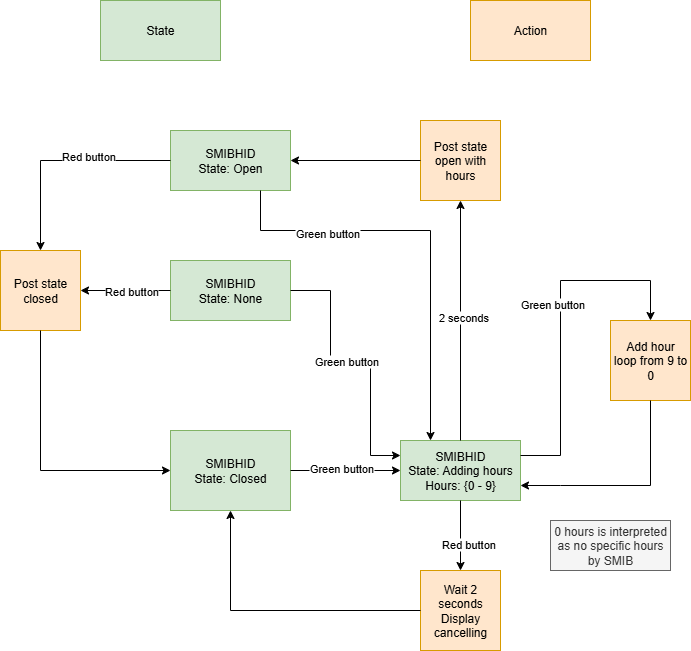

The diagram above was exported from draw.io. Its source (the exported page's mxGraphModel, read from the mxfile embedded in the PNG):
<mxGraphModel dx="690" dy="593" grid="1" gridSize="10" guides="1" tooltips="1" connect="1" arrows="1" fold="1" page="1" pageScale="1" pageWidth="827" pageHeight="1169" math="0" shadow="0">
  <root>
    <mxCell id="0" />
    <mxCell id="1" parent="0" />
    <mxCell id="8bDDuqE62DmGJ4aQNAMz-1" value="&lt;div&gt;SMIBHID&lt;/div&gt;&lt;div&gt;State: Closed&lt;/div&gt;" style="rounded=0;whiteSpace=wrap;html=1;fillColor=#d5e8d4;strokeColor=#82b366;" parent="1" vertex="1">
      <mxGeometry x="260" y="550" width="120" height="80" as="geometry" />
    </mxCell>
    <mxCell id="8bDDuqE62DmGJ4aQNAMz-2" value="&lt;div&gt;SMIBHID&lt;/div&gt;State: Adding hours&lt;div&gt;&lt;span style=&quot;background-color: initial;&quot;&gt;Hours: {0 - 9}&lt;/span&gt;&lt;br&gt;&lt;/div&gt;" style="rounded=0;whiteSpace=wrap;html=1;fillColor=#d5e8d4;strokeColor=#82b366;" parent="1" vertex="1">
      <mxGeometry x="490" y="560" width="120" height="60" as="geometry" />
    </mxCell>
    <mxCell id="8bDDuqE62DmGJ4aQNAMz-3" value="Add hour&lt;div&gt;loop from 9 to 0&lt;/div&gt;" style="whiteSpace=wrap;html=1;aspect=fixed;fillColor=#ffe6cc;strokeColor=#d79b00;" parent="1" vertex="1">
      <mxGeometry x="700" y="440" width="80" height="80" as="geometry" />
    </mxCell>
    <mxCell id="8bDDuqE62DmGJ4aQNAMz-5" value="Post state open with hours" style="whiteSpace=wrap;html=1;aspect=fixed;fillColor=#ffe6cc;strokeColor=#d79b00;" parent="1" vertex="1">
      <mxGeometry x="510" y="240" width="80" height="80" as="geometry" />
    </mxCell>
    <mxCell id="8bDDuqE62DmGJ4aQNAMz-6" value="" style="endArrow=classic;html=1;rounded=0;exitX=1;exitY=0.5;exitDx=0;exitDy=0;entryX=0;entryY=0.5;entryDx=0;entryDy=0;" parent="1" source="8bDDuqE62DmGJ4aQNAMz-1" target="8bDDuqE62DmGJ4aQNAMz-2" edge="1">
      <mxGeometry width="50" height="50" relative="1" as="geometry">
        <mxPoint x="430" y="470" as="sourcePoint" />
        <mxPoint x="480" y="420" as="targetPoint" />
      </mxGeometry>
    </mxCell>
    <mxCell id="8bDDuqE62DmGJ4aQNAMz-7" value="Green button" style="edgeLabel;html=1;align=center;verticalAlign=middle;resizable=0;points=[];" parent="8bDDuqE62DmGJ4aQNAMz-6" connectable="0" vertex="1">
      <mxGeometry x="0.3626" y="-1" relative="1" as="geometry">
        <mxPoint x="-25" y="-4" as="offset" />
      </mxGeometry>
    </mxCell>
    <mxCell id="8bDDuqE62DmGJ4aQNAMz-8" value="" style="endArrow=classic;html=1;rounded=0;exitX=0.5;exitY=0;exitDx=0;exitDy=0;entryX=0.5;entryY=1;entryDx=0;entryDy=0;" parent="1" source="8bDDuqE62DmGJ4aQNAMz-2" target="8bDDuqE62DmGJ4aQNAMz-5" edge="1">
      <mxGeometry width="50" height="50" relative="1" as="geometry">
        <mxPoint x="640" y="420" as="sourcePoint" />
        <mxPoint x="690" y="370" as="targetPoint" />
      </mxGeometry>
    </mxCell>
    <mxCell id="8bDDuqE62DmGJ4aQNAMz-9" value="2 seconds" style="edgeLabel;html=1;align=center;verticalAlign=middle;resizable=0;points=[];" parent="8bDDuqE62DmGJ4aQNAMz-8" connectable="0" vertex="1">
      <mxGeometry x="0.036" y="-2" relative="1" as="geometry">
        <mxPoint as="offset" />
      </mxGeometry>
    </mxCell>
    <mxCell id="8bDDuqE62DmGJ4aQNAMz-10" value="" style="endArrow=classic;html=1;rounded=0;exitX=0.5;exitY=1;exitDx=0;exitDy=0;entryX=0.5;entryY=0;entryDx=0;entryDy=0;" parent="1" source="8bDDuqE62DmGJ4aQNAMz-2" target="8bDDuqE62DmGJ4aQNAMz-15" edge="1">
      <mxGeometry width="50" height="50" relative="1" as="geometry">
        <mxPoint x="240" y="620" as="sourcePoint" />
        <mxPoint x="290" y="570" as="targetPoint" />
        <Array as="points" />
      </mxGeometry>
    </mxCell>
    <mxCell id="8bDDuqE62DmGJ4aQNAMz-11" value="Red button" style="edgeLabel;html=1;align=center;verticalAlign=middle;resizable=0;points=[];" parent="8bDDuqE62DmGJ4aQNAMz-10" connectable="0" vertex="1">
      <mxGeometry x="0.2322" y="-1" relative="1" as="geometry">
        <mxPoint x="8" as="offset" />
      </mxGeometry>
    </mxCell>
    <mxCell id="8bDDuqE62DmGJ4aQNAMz-12" value="" style="endArrow=classic;html=1;rounded=0;exitX=0;exitY=0.5;exitDx=0;exitDy=0;entryX=1;entryY=0.5;entryDx=0;entryDy=0;" parent="1" source="8bDDuqE62DmGJ4aQNAMz-5" target="8bDDuqE62DmGJ4aQNAMz-18" edge="1">
      <mxGeometry width="50" height="50" relative="1" as="geometry">
        <mxPoint x="410" y="130" as="sourcePoint" />
        <mxPoint x="460" y="320" as="targetPoint" />
        <Array as="points" />
      </mxGeometry>
    </mxCell>
    <mxCell id="8bDDuqE62DmGJ4aQNAMz-13" value="" style="endArrow=classic;html=1;rounded=0;exitX=1;exitY=0.25;exitDx=0;exitDy=0;entryX=0.5;entryY=0;entryDx=0;entryDy=0;" parent="1" source="8bDDuqE62DmGJ4aQNAMz-2" target="8bDDuqE62DmGJ4aQNAMz-3" edge="1">
      <mxGeometry width="50" height="50" relative="1" as="geometry">
        <mxPoint x="620" y="430" as="sourcePoint" />
        <mxPoint x="670" y="380" as="targetPoint" />
        <Array as="points">
          <mxPoint x="650" y="575" />
          <mxPoint x="650" y="400" />
          <mxPoint x="740" y="400" />
        </Array>
      </mxGeometry>
    </mxCell>
    <mxCell id="8bDDuqE62DmGJ4aQNAMz-17" value="Green button" style="edgeLabel;html=1;align=center;verticalAlign=middle;resizable=0;points=[];" parent="8bDDuqE62DmGJ4aQNAMz-13" connectable="0" vertex="1">
      <mxGeometry x="0.1102" y="-1" relative="1" as="geometry">
        <mxPoint x="-10" as="offset" />
      </mxGeometry>
    </mxCell>
    <mxCell id="8bDDuqE62DmGJ4aQNAMz-14" value="" style="endArrow=classic;html=1;rounded=0;exitX=0.5;exitY=1;exitDx=0;exitDy=0;entryX=1;entryY=0.75;entryDx=0;entryDy=0;" parent="1" source="8bDDuqE62DmGJ4aQNAMz-3" target="8bDDuqE62DmGJ4aQNAMz-2" edge="1">
      <mxGeometry width="50" height="50" relative="1" as="geometry">
        <mxPoint x="520" y="700" as="sourcePoint" />
        <mxPoint x="570" y="650" as="targetPoint" />
        <Array as="points">
          <mxPoint x="740" y="605" />
          <mxPoint x="650" y="605" />
        </Array>
      </mxGeometry>
    </mxCell>
    <mxCell id="8bDDuqE62DmGJ4aQNAMz-15" value="Wait 2 seconds&lt;div&gt;Display cancelling&lt;/div&gt;" style="whiteSpace=wrap;html=1;aspect=fixed;fillColor=#ffe6cc;strokeColor=#d79b00;" parent="1" vertex="1">
      <mxGeometry x="510" y="690" width="80" height="80" as="geometry" />
    </mxCell>
    <mxCell id="8bDDuqE62DmGJ4aQNAMz-16" value="" style="endArrow=classic;html=1;rounded=0;exitX=0;exitY=0.5;exitDx=0;exitDy=0;entryX=0.5;entryY=1;entryDx=0;entryDy=0;" parent="1" source="8bDDuqE62DmGJ4aQNAMz-15" target="8bDDuqE62DmGJ4aQNAMz-1" edge="1">
      <mxGeometry width="50" height="50" relative="1" as="geometry">
        <mxPoint x="270" y="810" as="sourcePoint" />
        <mxPoint x="320" y="760" as="targetPoint" />
        <Array as="points">
          <mxPoint x="320" y="730" />
        </Array>
      </mxGeometry>
    </mxCell>
    <mxCell id="8bDDuqE62DmGJ4aQNAMz-18" value="SMIBHID&lt;div&gt;State: Open&lt;/div&gt;" style="rounded=0;whiteSpace=wrap;html=1;fillColor=#d5e8d4;strokeColor=#82b366;" parent="1" vertex="1">
      <mxGeometry x="260" y="250" width="120" height="60" as="geometry" />
    </mxCell>
    <mxCell id="8bDDuqE62DmGJ4aQNAMz-19" value="Post state closed" style="whiteSpace=wrap;html=1;aspect=fixed;fillColor=#ffe6cc;strokeColor=#d79b00;" parent="1" vertex="1">
      <mxGeometry x="90" y="370" width="80" height="80" as="geometry" />
    </mxCell>
    <mxCell id="8bDDuqE62DmGJ4aQNAMz-20" value="" style="endArrow=classic;html=1;rounded=0;exitX=0;exitY=0.5;exitDx=0;exitDy=0;entryX=0.5;entryY=0;entryDx=0;entryDy=0;" parent="1" source="8bDDuqE62DmGJ4aQNAMz-18" target="8bDDuqE62DmGJ4aQNAMz-19" edge="1">
      <mxGeometry width="50" height="50" relative="1" as="geometry">
        <mxPoint x="110" y="280" as="sourcePoint" />
        <mxPoint x="160" y="230" as="targetPoint" />
        <Array as="points">
          <mxPoint x="130" y="280" />
        </Array>
      </mxGeometry>
    </mxCell>
    <mxCell id="8bDDuqE62DmGJ4aQNAMz-22" value="Red button" style="edgeLabel;html=1;align=center;verticalAlign=middle;resizable=0;points=[];" parent="8bDDuqE62DmGJ4aQNAMz-20" connectable="0" vertex="1">
      <mxGeometry x="-0.25" y="-5" relative="1" as="geometry">
        <mxPoint as="offset" />
      </mxGeometry>
    </mxCell>
    <mxCell id="8bDDuqE62DmGJ4aQNAMz-21" value="" style="endArrow=classic;html=1;rounded=0;exitX=0.5;exitY=1;exitDx=0;exitDy=0;entryX=0;entryY=0.5;entryDx=0;entryDy=0;" parent="1" source="8bDDuqE62DmGJ4aQNAMz-19" target="8bDDuqE62DmGJ4aQNAMz-1" edge="1">
      <mxGeometry width="50" height="50" relative="1" as="geometry">
        <mxPoint x="170" y="620" as="sourcePoint" />
        <mxPoint x="220" y="570" as="targetPoint" />
        <Array as="points">
          <mxPoint x="130" y="590" />
        </Array>
      </mxGeometry>
    </mxCell>
    <mxCell id="38A4rrg2Mb4ppat36eEJ-1" value="SMIBHID&lt;div&gt;State: None&lt;/div&gt;" style="rounded=0;whiteSpace=wrap;html=1;fillColor=#d5e8d4;strokeColor=#82b366;" parent="1" vertex="1">
      <mxGeometry x="260" y="380" width="120" height="60" as="geometry" />
    </mxCell>
    <mxCell id="38A4rrg2Mb4ppat36eEJ-3" value="" style="endArrow=classic;html=1;rounded=0;exitX=0;exitY=0.5;exitDx=0;exitDy=0;entryX=1;entryY=0.5;entryDx=0;entryDy=0;" parent="1" source="38A4rrg2Mb4ppat36eEJ-1" target="8bDDuqE62DmGJ4aQNAMz-19" edge="1">
      <mxGeometry width="50" height="50" relative="1" as="geometry">
        <mxPoint x="320" y="520" as="sourcePoint" />
        <mxPoint x="370" y="470" as="targetPoint" />
      </mxGeometry>
    </mxCell>
    <mxCell id="38A4rrg2Mb4ppat36eEJ-4" value="Red button" style="edgeLabel;html=1;align=center;verticalAlign=middle;resizable=0;points=[];" parent="38A4rrg2Mb4ppat36eEJ-3" vertex="1" connectable="0">
      <mxGeometry x="-0.4889" y="1" relative="1" as="geometry">
        <mxPoint x="-17" y="-1" as="offset" />
      </mxGeometry>
    </mxCell>
    <mxCell id="38A4rrg2Mb4ppat36eEJ-5" value="" style="endArrow=classic;html=1;rounded=0;exitX=1;exitY=0.5;exitDx=0;exitDy=0;entryX=0;entryY=0.25;entryDx=0;entryDy=0;" parent="1" source="38A4rrg2Mb4ppat36eEJ-1" target="8bDDuqE62DmGJ4aQNAMz-2" edge="1">
      <mxGeometry width="50" height="50" relative="1" as="geometry">
        <mxPoint x="390" y="510" as="sourcePoint" />
        <mxPoint x="440" y="460" as="targetPoint" />
        <Array as="points">
          <mxPoint x="420" y="410" />
          <mxPoint x="420" y="480" />
          <mxPoint x="460" y="480" />
          <mxPoint x="460" y="575" />
        </Array>
      </mxGeometry>
    </mxCell>
    <mxCell id="38A4rrg2Mb4ppat36eEJ-6" value="Green button" style="edgeLabel;html=1;align=center;verticalAlign=middle;resizable=0;points=[];" parent="38A4rrg2Mb4ppat36eEJ-5" vertex="1" connectable="0">
      <mxGeometry x="-0.0897" relative="1" as="geometry">
        <mxPoint as="offset" />
      </mxGeometry>
    </mxCell>
    <mxCell id="38A4rrg2Mb4ppat36eEJ-7" value="0 hours is interpreted as no specific hours by SMIB" style="text;html=1;align=center;verticalAlign=middle;whiteSpace=wrap;rounded=0;fillColor=#f5f5f5;fontColor=#333333;strokeColor=#666666;" parent="1" vertex="1">
      <mxGeometry x="640" y="640" width="120" height="50" as="geometry" />
    </mxCell>
    <mxCell id="38A4rrg2Mb4ppat36eEJ-8" value="State" style="rounded=0;whiteSpace=wrap;html=1;fillColor=#d5e8d4;strokeColor=#82b366;" parent="1" vertex="1">
      <mxGeometry x="190" y="120" width="120" height="60" as="geometry" />
    </mxCell>
    <mxCell id="38A4rrg2Mb4ppat36eEJ-9" value="Action" style="rounded=0;whiteSpace=wrap;html=1;fillColor=#ffe6cc;strokeColor=#d79b00;" parent="1" vertex="1">
      <mxGeometry x="560" y="120" width="120" height="60" as="geometry" />
    </mxCell>
    <mxCell id="GXmMyMz1VZOD3KBjOiKX-1" value="" style="endArrow=classic;html=1;rounded=0;exitX=0.75;exitY=1;exitDx=0;exitDy=0;entryX=0.25;entryY=0;entryDx=0;entryDy=0;" parent="1" source="8bDDuqE62DmGJ4aQNAMz-18" target="8bDDuqE62DmGJ4aQNAMz-2" edge="1">
      <mxGeometry width="50" height="50" relative="1" as="geometry">
        <mxPoint x="720" y="360" as="sourcePoint" />
        <mxPoint x="500" y="440" as="targetPoint" />
        <Array as="points">
          <mxPoint x="350" y="350" />
          <mxPoint x="520" y="350" />
        </Array>
      </mxGeometry>
    </mxCell>
    <mxCell id="GXmMyMz1VZOD3KBjOiKX-2" value="Green button" style="edgeLabel;html=1;align=center;verticalAlign=middle;resizable=0;points=[];" parent="GXmMyMz1VZOD3KBjOiKX-1" vertex="1" connectable="0">
      <mxGeometry x="-0.4952" y="-2" relative="1" as="geometry">
        <mxPoint as="offset" />
      </mxGeometry>
    </mxCell>
  </root>
</mxGraphModel>